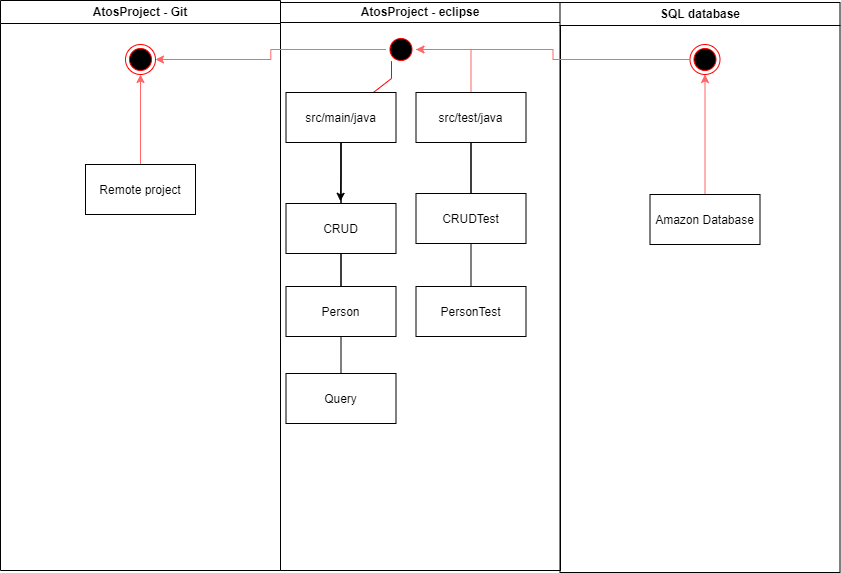

The diagram above was exported from draw.io. Its source (the exported page's mxGraphModel, read from the mxfile embedded in the PNG):
<mxGraphModel dx="1038" dy="579" grid="1" gridSize="10" guides="1" tooltips="1" connect="1" arrows="1" fold="1" page="1" pageScale="1" pageWidth="1169" pageHeight="826" background="none" math="0" shadow="0">
  <root>
    <mxCell id="0" />
    <mxCell id="1" parent="0" />
    <mxCell id="2" value="AtosProject - eclipse" style="swimlane;whiteSpace=wrap;startSize=20;" parent="1" vertex="1">
      <mxGeometry x="445" y="128" width="280" height="568" as="geometry" />
    </mxCell>
    <mxCell id="MAqWt-0fdh54cvja6U8I-71" style="edgeStyle=orthogonalEdgeStyle;rounded=0;orthogonalLoop=1;jettySize=auto;html=1;exitX=1;exitY=0.5;exitDx=0;exitDy=0;entryX=0;entryY=0;entryDx=0;entryDy=0;strokeColor=#FF6666;" edge="1" parent="2" source="5" target="8">
      <mxGeometry relative="1" as="geometry" />
    </mxCell>
    <mxCell id="5" value="" style="ellipse;shape=startState;fillColor=#000000;strokeColor=#ff0000;" parent="2" vertex="1">
      <mxGeometry x="105.5" y="32" width="30" height="30" as="geometry" />
    </mxCell>
    <mxCell id="6" value="" style="edgeStyle=elbowEdgeStyle;elbow=horizontal;verticalAlign=bottom;endArrow=open;endSize=8;strokeColor=#FF0000;endFill=1;rounded=0" parent="2" source="5" target="7" edge="1">
      <mxGeometry x="100" y="40" as="geometry">
        <mxPoint x="115" y="110" as="targetPoint" />
      </mxGeometry>
    </mxCell>
    <mxCell id="MAqWt-0fdh54cvja6U8I-47" style="edgeStyle=orthogonalEdgeStyle;rounded=0;orthogonalLoop=1;jettySize=auto;html=1;entryX=0.495;entryY=-0.044;entryDx=0;entryDy=0;entryPerimeter=0;" edge="1" parent="2" source="7" target="MAqWt-0fdh54cvja6U8I-43">
      <mxGeometry relative="1" as="geometry" />
    </mxCell>
    <mxCell id="MAqWt-0fdh54cvja6U8I-48" style="edgeStyle=orthogonalEdgeStyle;rounded=0;orthogonalLoop=1;jettySize=auto;html=1;" edge="1" parent="2" source="7" target="10">
      <mxGeometry relative="1" as="geometry" />
    </mxCell>
    <mxCell id="MAqWt-0fdh54cvja6U8I-49" style="edgeStyle=orthogonalEdgeStyle;rounded=0;orthogonalLoop=1;jettySize=auto;html=1;entryX=0;entryY=0;entryDx=0;entryDy=0;" edge="1" parent="2" source="7" target="MAqWt-0fdh54cvja6U8I-45">
      <mxGeometry relative="1" as="geometry" />
    </mxCell>
    <mxCell id="7" value="src/main/java" style="" parent="2" vertex="1">
      <mxGeometry x="5.5" y="90" width="110" height="50" as="geometry" />
    </mxCell>
    <mxCell id="MAqWt-0fdh54cvja6U8I-53" style="edgeStyle=orthogonalEdgeStyle;rounded=0;orthogonalLoop=1;jettySize=auto;html=1;entryX=0;entryY=0;entryDx=0;entryDy=0;" edge="1" parent="2" source="8" target="MAqWt-0fdh54cvja6U8I-44">
      <mxGeometry relative="1" as="geometry" />
    </mxCell>
    <mxCell id="MAqWt-0fdh54cvja6U8I-70" style="edgeStyle=orthogonalEdgeStyle;rounded=0;orthogonalLoop=1;jettySize=auto;html=1;" edge="1" parent="2" source="8" target="MAqWt-0fdh54cvja6U8I-46">
      <mxGeometry relative="1" as="geometry" />
    </mxCell>
    <mxCell id="8" value="src/test/java" style="" parent="2" vertex="1">
      <mxGeometry x="135.5" y="90" width="110" height="50" as="geometry" />
    </mxCell>
    <mxCell id="10" value="Person" style="" parent="2" vertex="1">
      <mxGeometry x="5.5" y="284" width="110" height="50" as="geometry" />
    </mxCell>
    <mxCell id="MAqWt-0fdh54cvja6U8I-43" value="CRUD" style="" vertex="1" parent="2">
      <mxGeometry x="5.5" y="201" width="110" height="50" as="geometry" />
    </mxCell>
    <mxCell id="MAqWt-0fdh54cvja6U8I-44" value="CRUDTest" style="" vertex="1" parent="2">
      <mxGeometry x="135.5" y="191" width="110" height="50" as="geometry" />
    </mxCell>
    <mxCell id="MAqWt-0fdh54cvja6U8I-45" value="Query" style="" vertex="1" parent="2">
      <mxGeometry x="5.5" y="371" width="110" height="50" as="geometry" />
    </mxCell>
    <mxCell id="MAqWt-0fdh54cvja6U8I-46" value="PersonTest" style="" vertex="1" parent="2">
      <mxGeometry x="135.5" y="284" width="110" height="50" as="geometry" />
    </mxCell>
    <mxCell id="3" value="AtosProject - Git" style="swimlane;whiteSpace=wrap;startSize=23;" parent="1" vertex="1">
      <mxGeometry x="165" y="126" width="280" height="570" as="geometry" />
    </mxCell>
    <mxCell id="MAqWt-0fdh54cvja6U8I-72" value="" style="ellipse;shape=endState;fillColor=#000000;strokeColor=#ff0000" vertex="1" parent="3">
      <mxGeometry x="125" y="44" width="30" height="30" as="geometry" />
    </mxCell>
    <mxCell id="MAqWt-0fdh54cvja6U8I-81" style="edgeStyle=orthogonalEdgeStyle;rounded=0;orthogonalLoop=1;jettySize=auto;html=1;entryX=0.5;entryY=1;entryDx=0;entryDy=0;strokeColor=#FF6666;" edge="1" parent="3" source="MAqWt-0fdh54cvja6U8I-79" target="MAqWt-0fdh54cvja6U8I-72">
      <mxGeometry relative="1" as="geometry" />
    </mxCell>
    <mxCell id="MAqWt-0fdh54cvja6U8I-79" value="Remote project" style="" vertex="1" parent="3">
      <mxGeometry x="85" y="164" width="110" height="50" as="geometry" />
    </mxCell>
    <mxCell id="4" value="SQL database" style="swimlane;whiteSpace=wrap" parent="1" vertex="1">
      <mxGeometry x="724.5" y="128" width="280" height="570" as="geometry" />
    </mxCell>
    <mxCell id="MAqWt-0fdh54cvja6U8I-80" style="edgeStyle=orthogonalEdgeStyle;rounded=0;orthogonalLoop=1;jettySize=auto;html=1;entryX=0.5;entryY=1;entryDx=0;entryDy=0;strokeColor=#FF6666;" edge="1" parent="4" source="33" target="38">
      <mxGeometry relative="1" as="geometry" />
    </mxCell>
    <mxCell id="33" value="Amazon Database" style="" parent="4" vertex="1">
      <mxGeometry x="90" y="192" width="110" height="50" as="geometry" />
    </mxCell>
    <mxCell id="38" value="" style="ellipse;shape=endState;fillColor=#000000;strokeColor=#ff0000" parent="4" vertex="1">
      <mxGeometry x="130" y="42" width="30" height="30" as="geometry" />
    </mxCell>
    <mxCell id="MAqWt-0fdh54cvja6U8I-76" style="edgeStyle=orthogonalEdgeStyle;rounded=0;orthogonalLoop=1;jettySize=auto;html=1;exitX=0;exitY=0.5;exitDx=0;exitDy=0;entryX=1;entryY=0.5;entryDx=0;entryDy=0;strokeColor=#FF6666;" edge="1" parent="1" source="5" target="MAqWt-0fdh54cvja6U8I-72">
      <mxGeometry relative="1" as="geometry" />
    </mxCell>
    <mxCell id="MAqWt-0fdh54cvja6U8I-77" style="edgeStyle=orthogonalEdgeStyle;rounded=0;orthogonalLoop=1;jettySize=auto;html=1;exitX=0;exitY=0.5;exitDx=0;exitDy=0;strokeColor=#FF6666;" edge="1" parent="1" source="38" target="5">
      <mxGeometry relative="1" as="geometry" />
    </mxCell>
  </root>
</mxGraphModel>